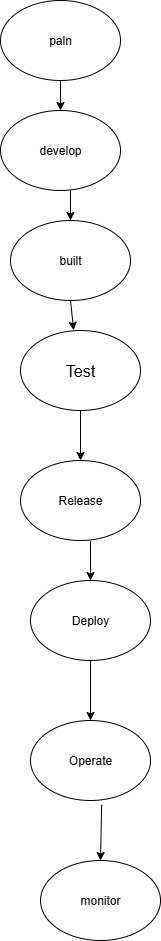

The diagram above was exported from draw.io. Its source (the exported page's mxGraphModel, read from the mxfile embedded in the PNG):
<mxGraphModel dx="1042" dy="562" grid="1" gridSize="10" guides="1" tooltips="1" connect="1" arrows="1" fold="1" page="1" pageScale="1" pageWidth="850" pageHeight="1100" math="0" shadow="0">
  <root>
    <mxCell id="0" />
    <mxCell id="1" parent="0" />
    <mxCell id="I5b3y4Yok4w0xFtcGZfw-8" value="paln" style="ellipse;whiteSpace=wrap;html=1;" vertex="1" parent="1">
      <mxGeometry x="320" y="40" width="120" height="80" as="geometry" />
    </mxCell>
    <mxCell id="I5b3y4Yok4w0xFtcGZfw-9" value="develop" style="ellipse;whiteSpace=wrap;html=1;" vertex="1" parent="1">
      <mxGeometry x="320" y="150" width="120" height="80" as="geometry" />
    </mxCell>
    <mxCell id="I5b3y4Yok4w0xFtcGZfw-10" value="built" style="ellipse;whiteSpace=wrap;html=1;" vertex="1" parent="1">
      <mxGeometry x="330" y="260" width="120" height="80" as="geometry" />
    </mxCell>
    <mxCell id="I5b3y4Yok4w0xFtcGZfw-11" value="&lt;font size=&quot;3&quot;&gt;Test&lt;/font&gt;" style="ellipse;whiteSpace=wrap;html=1;" vertex="1" parent="1">
      <mxGeometry x="340" y="370" width="120" height="80" as="geometry" />
    </mxCell>
    <mxCell id="I5b3y4Yok4w0xFtcGZfw-12" value="Release" style="ellipse;whiteSpace=wrap;html=1;" vertex="1" parent="1">
      <mxGeometry x="340" y="500" width="120" height="80" as="geometry" />
    </mxCell>
    <mxCell id="I5b3y4Yok4w0xFtcGZfw-13" value="Deploy" style="ellipse;whiteSpace=wrap;html=1;" vertex="1" parent="1">
      <mxGeometry x="350" y="620" width="120" height="80" as="geometry" />
    </mxCell>
    <mxCell id="I5b3y4Yok4w0xFtcGZfw-14" value="Operate" style="ellipse;whiteSpace=wrap;html=1;" vertex="1" parent="1">
      <mxGeometry x="350" y="760" width="120" height="80" as="geometry" />
    </mxCell>
    <mxCell id="I5b3y4Yok4w0xFtcGZfw-20" value="" style="endArrow=classic;html=1;rounded=0;entryX=0.5;entryY=0;entryDx=0;entryDy=0;exitX=0.583;exitY=1;exitDx=0;exitDy=0;exitPerimeter=0;" edge="1" parent="1" source="I5b3y4Yok4w0xFtcGZfw-9" target="I5b3y4Yok4w0xFtcGZfw-10">
      <mxGeometry width="50" height="50" relative="1" as="geometry">
        <mxPoint x="350" y="320" as="sourcePoint" />
        <mxPoint x="400" y="270" as="targetPoint" />
      </mxGeometry>
    </mxCell>
    <mxCell id="I5b3y4Yok4w0xFtcGZfw-21" value="" style="endArrow=classic;html=1;rounded=0;entryX=0.443;entryY=-0.003;entryDx=0;entryDy=0;exitX=0.5;exitY=1;exitDx=0;exitDy=0;entryPerimeter=0;" edge="1" parent="1" source="I5b3y4Yok4w0xFtcGZfw-10" target="I5b3y4Yok4w0xFtcGZfw-11">
      <mxGeometry width="50" height="50" relative="1" as="geometry">
        <mxPoint x="360" y="460" as="sourcePoint" />
        <mxPoint x="410" y="410" as="targetPoint" />
      </mxGeometry>
    </mxCell>
    <mxCell id="I5b3y4Yok4w0xFtcGZfw-24" value="" style="endArrow=classic;html=1;rounded=0;entryX=0.5;entryY=0;entryDx=0;entryDy=0;exitX=0.583;exitY=1.008;exitDx=0;exitDy=0;exitPerimeter=0;" edge="1" parent="1" source="I5b3y4Yok4w0xFtcGZfw-12" target="I5b3y4Yok4w0xFtcGZfw-13">
      <mxGeometry width="50" height="50" relative="1" as="geometry">
        <mxPoint x="360" y="770" as="sourcePoint" />
        <mxPoint x="410" y="720" as="targetPoint" />
      </mxGeometry>
    </mxCell>
    <mxCell id="I5b3y4Yok4w0xFtcGZfw-30" value="" style="endArrow=classic;html=1;rounded=0;entryX=0.5;entryY=0;entryDx=0;entryDy=0;exitX=0.5;exitY=1;exitDx=0;exitDy=0;" edge="1" parent="1" source="I5b3y4Yok4w0xFtcGZfw-13" target="I5b3y4Yok4w0xFtcGZfw-14">
      <mxGeometry width="50" height="50" relative="1" as="geometry">
        <mxPoint x="370" y="930" as="sourcePoint" />
        <mxPoint x="420" y="880" as="targetPoint" />
      </mxGeometry>
    </mxCell>
    <mxCell id="I5b3y4Yok4w0xFtcGZfw-38" value="" style="endArrow=classic;html=1;rounded=0;exitX=0.5;exitY=1;exitDx=0;exitDy=0;" edge="1" parent="1" source="I5b3y4Yok4w0xFtcGZfw-8">
      <mxGeometry width="50" height="50" relative="1" as="geometry">
        <mxPoint x="340" y="170" as="sourcePoint" />
        <mxPoint x="380" y="150" as="targetPoint" />
      </mxGeometry>
    </mxCell>
    <mxCell id="I5b3y4Yok4w0xFtcGZfw-42" value="" style="endArrow=classic;html=1;rounded=0;entryX=0.5;entryY=0;entryDx=0;entryDy=0;exitX=0.5;exitY=1;exitDx=0;exitDy=0;" edge="1" parent="1" source="I5b3y4Yok4w0xFtcGZfw-11" target="I5b3y4Yok4w0xFtcGZfw-12">
      <mxGeometry width="50" height="50" relative="1" as="geometry">
        <mxPoint x="370" y="500" as="sourcePoint" />
        <mxPoint x="420" y="450" as="targetPoint" />
      </mxGeometry>
    </mxCell>
    <mxCell id="I5b3y4Yok4w0xFtcGZfw-43" value="monitor" style="ellipse;whiteSpace=wrap;html=1;" vertex="1" parent="1">
      <mxGeometry x="360" y="900" width="120" height="80" as="geometry" />
    </mxCell>
    <mxCell id="I5b3y4Yok4w0xFtcGZfw-44" value="" style="endArrow=classic;html=1;rounded=0;entryX=0.5;entryY=0;entryDx=0;entryDy=0;exitX=0.593;exitY=1.053;exitDx=0;exitDy=0;exitPerimeter=0;" edge="1" parent="1" source="I5b3y4Yok4w0xFtcGZfw-14" target="I5b3y4Yok4w0xFtcGZfw-43">
      <mxGeometry width="50" height="50" relative="1" as="geometry">
        <mxPoint x="390" y="890" as="sourcePoint" />
        <mxPoint x="440" y="840" as="targetPoint" />
      </mxGeometry>
    </mxCell>
  </root>
</mxGraphModel>